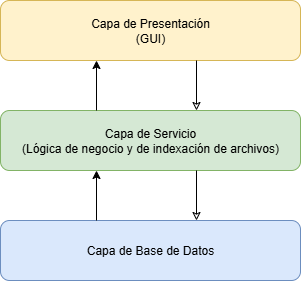

The diagram above was exported from draw.io. Its source (the exported page's mxGraphModel, read from the mxfile embedded in the PNG):
<mxGraphModel dx="1426" dy="785" grid="1" gridSize="10" guides="1" tooltips="1" connect="1" arrows="1" fold="1" page="1" pageScale="1" pageWidth="827" pageHeight="1169" math="0" shadow="0">
  <root>
    <mxCell id="0" />
    <mxCell id="1" parent="0" />
    <mxCell id="VxryspOEIv4rmUG0OrKg-1" value="Capa de Presentación&lt;div&gt;(GUI)&lt;/div&gt;" style="rounded=1;whiteSpace=wrap;html=1;fillColor=#fff2cc;strokeColor=#d6b656;" vertex="1" parent="1">
      <mxGeometry x="264" y="90" width="300" height="60" as="geometry" />
    </mxCell>
    <mxCell id="VxryspOEIv4rmUG0OrKg-2" value="Capa de Servicio&lt;div&gt;(Lógica de negocio y de indexación de archivos)&lt;/div&gt;" style="rounded=1;whiteSpace=wrap;html=1;fillColor=#d5e8d4;strokeColor=#82b366;" vertex="1" parent="1">
      <mxGeometry x="264" y="200" width="300" height="60" as="geometry" />
    </mxCell>
    <mxCell id="VxryspOEIv4rmUG0OrKg-3" value="Capa de Base de Datos" style="rounded=1;whiteSpace=wrap;html=1;fillColor=#dae8fc;strokeColor=#6c8ebf;" vertex="1" parent="1">
      <mxGeometry x="264" y="310" width="300" height="60" as="geometry" />
    </mxCell>
    <mxCell id="VxryspOEIv4rmUG0OrKg-5" value="" style="endArrow=classic;startArrow=none;html=1;rounded=0;entryX=0.5;entryY=1;entryDx=0;entryDy=0;exitX=0.5;exitY=0;exitDx=0;exitDy=0;startFill=0;" edge="1" parent="1">
      <mxGeometry width="50" height="50" relative="1" as="geometry">
        <mxPoint x="360" y="200" as="sourcePoint" />
        <mxPoint x="360" y="150" as="targetPoint" />
      </mxGeometry>
    </mxCell>
    <mxCell id="2JozsTZuP6ZxVKfMNq5b-2" value="" style="endArrow=classic;startArrow=none;html=1;rounded=0;entryX=0.5;entryY=1;entryDx=0;entryDy=0;exitX=0.5;exitY=0;exitDx=0;exitDy=0;startFill=0;" edge="1" parent="1">
      <mxGeometry width="50" height="50" relative="1" as="geometry">
        <mxPoint x="360" y="310" as="sourcePoint" />
        <mxPoint x="360" y="260" as="targetPoint" />
      </mxGeometry>
    </mxCell>
    <mxCell id="2JozsTZuP6ZxVKfMNq5b-3" value="" style="endArrow=none;startArrow=classic;html=1;rounded=0;entryX=0.5;entryY=1;entryDx=0;entryDy=0;exitX=0.5;exitY=0;exitDx=0;exitDy=0;startFill=0;" edge="1" parent="1">
      <mxGeometry width="50" height="50" relative="1" as="geometry">
        <mxPoint x="460" y="310" as="sourcePoint" />
        <mxPoint x="460" y="260" as="targetPoint" />
      </mxGeometry>
    </mxCell>
    <mxCell id="VxryspOEIv4rmUG0OrKg-8" value="" style="endArrow=none;startArrow=classic;html=1;rounded=0;entryX=0.5;entryY=1;entryDx=0;entryDy=0;exitX=0.5;exitY=0;exitDx=0;exitDy=0;startFill=0;" edge="1" parent="1">
      <mxGeometry width="50" height="50" relative="1" as="geometry">
        <mxPoint x="460" y="200" as="sourcePoint" />
        <mxPoint x="460" y="150" as="targetPoint" />
      </mxGeometry>
    </mxCell>
  </root>
</mxGraphModel>